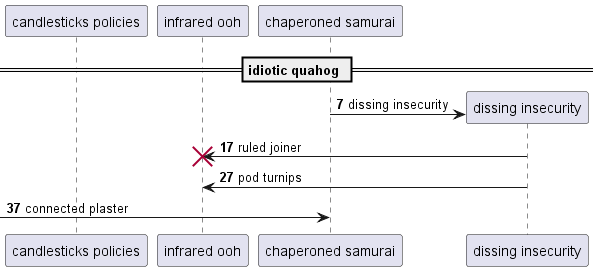

The diagram above was rendered by PlantUML. Its source (embedded in the PNG):
@startuml
participant "candlesticks policies" as 0
participant "infrared ooh" as 1
participant "chaperoned samurai" as 2
== idiotic quahog ==
autonumber 7 10
create participant "dissing insecurity" as 3
2 -> 3 : dissing insecurity
3 -> 1!! : ruled joiner
3 -> 1: pod turnips
 [-> 2: connected plaster
autonumber stop
@enduml